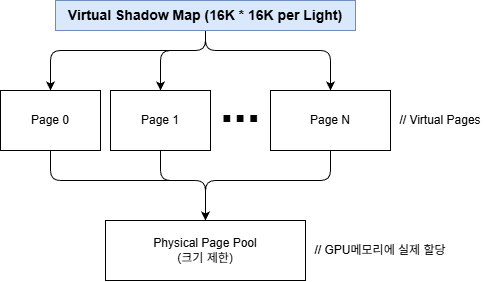

The diagram above was exported from draw.io. Its source (the exported page's mxGraphModel, read from the mxfile embedded in the PNG):
<mxGraphModel dx="1190" dy="786" grid="1" gridSize="10" guides="1" tooltips="1" connect="1" arrows="1" fold="1" page="1" pageScale="1" pageWidth="850" pageHeight="1100" math="0" shadow="0">
  <root>
    <mxCell id="0" />
    <mxCell id="1" parent="0" />
    <mxCell id="7" style="edgeStyle=none;html=1;entryX=0.5;entryY=0;entryDx=0;entryDy=0;" edge="1" parent="1" source="2" target="3">
      <mxGeometry relative="1" as="geometry">
        <Array as="points">
          <mxPoint x="425" y="320" />
          <mxPoint x="270" y="320" />
        </Array>
      </mxGeometry>
    </mxCell>
    <mxCell id="8" style="edgeStyle=none;html=1;entryX=0.5;entryY=0;entryDx=0;entryDy=0;" edge="1" parent="1" source="2" target="4">
      <mxGeometry relative="1" as="geometry">
        <Array as="points">
          <mxPoint x="425" y="320" />
          <mxPoint x="380" y="320" />
        </Array>
      </mxGeometry>
    </mxCell>
    <mxCell id="9" style="edgeStyle=none;html=1;entryX=0.5;entryY=0;entryDx=0;entryDy=0;" edge="1" parent="1" source="2" target="5">
      <mxGeometry relative="1" as="geometry">
        <Array as="points">
          <mxPoint x="425" y="320" />
          <mxPoint x="550" y="320" />
        </Array>
      </mxGeometry>
    </mxCell>
    <mxCell id="2" value="Virtual Shadow Map (16K * 16K per Light)" style="text;html=1;align=center;verticalAlign=middle;whiteSpace=wrap;rounded=0;fontStyle=1;fontSize=14;fillColor=#dae8fc;strokeColor=#6c8ebf;" vertex="1" parent="1">
      <mxGeometry x="275" y="270" width="300" height="30" as="geometry" />
    </mxCell>
    <mxCell id="11" style="edgeStyle=none;html=1;entryX=0.5;entryY=0;entryDx=0;entryDy=0;" edge="1" parent="1" source="3" target="10">
      <mxGeometry relative="1" as="geometry">
        <Array as="points">
          <mxPoint x="270" y="450" />
          <mxPoint x="425" y="450" />
        </Array>
      </mxGeometry>
    </mxCell>
    <mxCell id="3" value="Page 0" style="rounded=0;whiteSpace=wrap;html=1;" vertex="1" parent="1">
      <mxGeometry x="220" y="360" width="100" height="60" as="geometry" />
    </mxCell>
    <mxCell id="12" style="edgeStyle=none;html=1;entryX=0.5;entryY=0;entryDx=0;entryDy=0;" edge="1" parent="1" source="4" target="10">
      <mxGeometry relative="1" as="geometry">
        <Array as="points">
          <mxPoint x="380" y="450" />
          <mxPoint x="425" y="450" />
        </Array>
      </mxGeometry>
    </mxCell>
    <mxCell id="4" value="Page 1" style="rounded=0;whiteSpace=wrap;html=1;" vertex="1" parent="1">
      <mxGeometry x="330" y="360" width="100" height="60" as="geometry" />
    </mxCell>
    <mxCell id="13" style="edgeStyle=none;html=1;entryX=0.5;entryY=0;entryDx=0;entryDy=0;" edge="1" parent="1" source="5" target="10">
      <mxGeometry relative="1" as="geometry">
        <Array as="points">
          <mxPoint x="550" y="450" />
          <mxPoint x="425" y="450" />
        </Array>
      </mxGeometry>
    </mxCell>
    <mxCell id="5" value="Page N" style="rounded=0;whiteSpace=wrap;html=1;" vertex="1" parent="1">
      <mxGeometry x="490" y="360" width="120" height="60" as="geometry" />
    </mxCell>
    <mxCell id="6" value="..." style="text;html=1;align=center;verticalAlign=middle;whiteSpace=wrap;rounded=0;fontSize=48;fontStyle=1" vertex="1" parent="1">
      <mxGeometry x="430" y="360" width="60" height="30" as="geometry" />
    </mxCell>
    <mxCell id="10" value="Physical Page Pool&lt;br&gt;(크기 제한)" style="rounded=0;whiteSpace=wrap;html=1;" vertex="1" parent="1">
      <mxGeometry x="325" y="490" width="200" height="60" as="geometry" />
    </mxCell>
    <mxCell id="14" value="// GPU메모리에 실제 할당" style="text;html=1;align=center;verticalAlign=middle;whiteSpace=wrap;rounded=0;" vertex="1" parent="1">
      <mxGeometry x="525" y="505" width="150" height="30" as="geometry" />
    </mxCell>
    <mxCell id="15" value="// Virtual Pages" style="text;html=1;align=center;verticalAlign=middle;whiteSpace=wrap;rounded=0;" vertex="1" parent="1">
      <mxGeometry x="610" y="375" width="100" height="30" as="geometry" />
    </mxCell>
  </root>
</mxGraphModel>